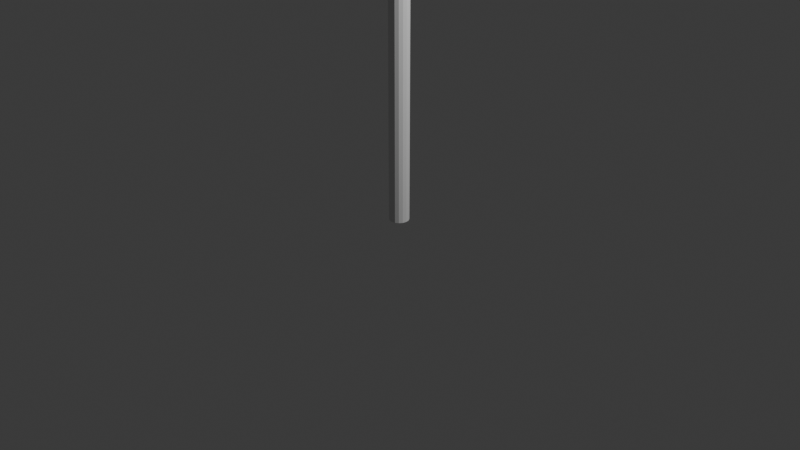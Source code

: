 # Source: coordinate-arrow.blend  (saved by Blender 4.0.36; exported with 4.5.12 LTS)
import bpy
from mathutils import Matrix  # noqa: F401  (used for matrix-valued properties, if any)

bpy.ops.wm.read_factory_settings(use_empty=True)
scene = bpy.context.scene
scene.name = 'Scene'

# ---- collections
col_collection = bpy.data.collections.new('Collection'); scene.collection.children.link(col_collection)

# ---- world
world_world = bpy.data.worlds.new('World'); scene.world = world_world
world_world.use_nodes = True; world_world.node_tree.nodes.clear()
_N = world_world.node_tree.nodes; _L = world_world.node_tree.links
n0 = _N.new('ShaderNodeOutputWorld'); n0.name = 'World Output'; n0.location = (300, 300)
n1 = _N.new('ShaderNodeBackground'); n1.name = 'Background'; n1.location = (10, 300)
n1.inputs[0].default_value = (0.05088, 0.05088, 0.05088, 1.0)
_L.new(n1.outputs[0], n0.inputs[0])
n0.is_active_output = True
world_world.color = (0.05088, 0.05088, 0.05088)
world_world.use_sun_shadow = False
world_world.sun_shadow_jitter_overblur = 0.0

# ---- cameras
cam_camera = bpy.data.cameras.new('Camera')
cam_camera.clip_end = 100.0
cam_camera.ortho_scale = 7.314

# ---- lights
light_light = bpy.data.lights.new('Light', 'POINT')
light_light.transmission_factor = 0.0
light_light.use_soft_falloff = False
light_light.energy = 1000.0
light_light.shadow_soft_size = 0.1
light_light.shadow_maximum_resolution = 0.006
light_light.use_absolute_resolution = True

# ---- meshes
me_cone_001 = bpy.data.meshes.new('Cone.001')
me_cone_001.from_pydata([(0.0, 1.0, -1.947), (0.3827, 0.9239, -1.947), (0.7071, 0.7071, -1.947), (0.9239, 0.3827, -1.947), (1.0, 0.0, -1.947), (0.9239, -0.3827, -1.947), (0.7071, -0.7071, -1.947), (0.3827, -0.9239, -1.947), (0.0, -1.0, -1.947), (-0.3827, -0.9239, -1.947), (-0.7071, -0.7071, -1.947), (-0.9239, -0.3827, -1.947), (-1.0, 0.0, -1.947), (-0.9239, 0.3827, -1.947), (-0.7071, 0.7071, -1.947), (-0.3827, 0.9239, -1.947), (0.0, 0.0, 1.264), (1.803e-07, 0.1036, -1.947), (0.03965, 0.09572, -1.947), (0.07326, 0.07326, -1.947), (0.09572, 0.03965, -1.947), (0.1036, -1.929e-09, -1.947), (0.09572, -0.03965, -1.947), (0.07326, -0.07326, -1.947), (0.03965, -0.09572, -1.947), (1.803e-07, -0.1036, -1.947), (-0.03965, -0.09572, -1.947), (-0.07326, -0.07326, -1.947), (-0.09572, -0.03965, -1.947), (-0.1036, -1.929e-09, -1.947), (-0.09572, 0.03965, -1.947), (-0.07326, 0.07326, -1.947), (-0.03965, 0.09572, -1.947), (2.223e-07, 0.1036, -22.76), (0.03965, 0.09572, -22.76), (0.07326, 0.07326, -22.76), (0.09572, 0.03965, -22.76), (0.1036, -1.929e-09, -22.76), (0.09572, -0.03965, -22.76), (0.07326, -0.07326, -22.76), (0.03965, -0.09572, -22.76), (2.223e-07, -0.1036, -22.76), (-0.03965, -0.09572, -22.76), (-0.07326, -0.07326, -22.76), (-0.09572, -0.03965, -22.76), (-0.1036, -1.929e-09, -22.76), (-0.09572, 0.03965, -22.76), (-0.07326, 0.07326, -22.76), (-0.03965, 0.09572, -22.76)], [], [(0, 16, 1), (1, 16, 2), (2, 16, 3), (3, 16, 4), (4, 16, 5), (5, 16, 6), (6, 16, 7), (7, 16, 8), (8, 16, 9), (9, 16, 10), (10, 16, 11), (11, 16, 12), (12, 16, 13), (13, 16, 14), (10, 11, 28, 27), (14, 16, 15), (15, 16, 0), (21, 22, 38, 37), (14, 15, 32, 31), (3, 4, 21, 20), (0, 1, 18, 17), (7, 8, 25, 24), (11, 12, 29, 28), (15, 0, 17, 32), (4, 5, 22, 21), (8, 9, 26, 25), (12, 13, 30, 29), (1, 2, 19, 18), (5, 6, 23, 22), (9, 10, 27, 26), (13, 14, 31, 30), (2, 3, 20, 19), (6, 7, 24, 23), (33, 34, 35, 36, 37, 38, 39, 40, 41, 42, 43, 44, 45, 46, 47, 48), (29, 30, 46, 45), (22, 23, 39, 38), (30, 31, 47, 46), (23, 24, 40, 39), (31, 32, 48, 47), (24, 25, 41, 40), (17, 18, 34, 33), (32, 17, 33, 48), (25, 26, 42, 41), (18, 19, 35, 34), (26, 27, 43, 42), (19, 20, 36, 35), (27, 28, 44, 43), (20, 21, 37, 36), (28, 29, 45, 44)])
_uv = me_cone_001.uv_layers.new(name='UVMap')
_uv.uv.foreach_set('vector', [0.25, 0.49, 0.25, 0.25, 0.3418, 0.4717, 0.3418, 0.4717, 0.25, 0.25, 0.4197, 0.4197, 0.4197, 0.4197, 0.25, 0.25, 0.4717, 0.3418, 0.4717, 0.3418, 0.25, 0.25, 0.49, 0.25, 0.49, 0.25, 0.25, 0.25, 0.4717, 0.1582, 0.4717, 0.1582, 0.25, 0.25, 0.4197, 0.08029, 0.4197, 0.08029, 0.25, 0.25, 0.3418, 0.02827, 0.3418, 0.02827, 0.25, 0.25, 0.25, 0.01, 0.25, 0.01, 0.25, 0.25, 0.1582, 0.02827, 0.1582, 0.02827, 0.25, 0.25, 0.08029, 0.08029, 0.08029, 0.08029, 0.25, 0.25, 0.02827, 0.1582, 0.02827, 0.1582, 0.25, 0.25, 0.01, 0.25, 0.01, 0.25, 0.25, 0.25, 0.02827, 0.3418, 0.02827, 0.3418, 0.25, 0.25, 0.08029, 0.4197, 0.08029, 0.08029, 0.02827, 0.1582, 0.02827, 0.1582, 0.08029, 0.08029, 0.08029, 0.4197, 0.25, 0.25, 0.1582, 0.4717, 0.1582, 0.4717, 0.25, 0.25, 0.25, 0.49, 0.49, 0.25, 0.4717, 0.1582, 0.4717, 0.1582, 0.49, 0.25, 0.08029, 0.4197, 0.1582, 0.4717, 0.1582, 0.4717, 0.08029, 0.4197, 0.4717, 0.3418, 0.49, 0.25, 0.49, 0.25, 0.4717, 0.3418, 0.25, 0.49, 0.3418, 0.4717, 0.3418, 0.4717, 0.25, 0.49, 0.3418, 0.02827, 0.25, 0.01, 0.25, 0.01, 0.3418, 0.02827, 0.02827, 0.1582, 0.01, 0.25, 0.01, 0.25, 0.02827, 0.1582, 0.1582, 0.4717, 0.25, 0.49, 0.25, 0.49, 0.1582, 0.4717, 0.49, 0.25, 0.4717, 0.1582, 0.4717, 0.1582, 0.49, 0.25, 0.25, 0.01, 0.1582, 0.02827, 0.1582, 0.02827, 0.25, 0.01, 0.01, 0.25, 0.02827, 0.3418, 0.02827, 0.3418, 0.01, 0.25, 0.3418, 0.4717, 0.4197, 0.4197, 0.4197, 0.4197, 0.3418, 0.4717, 0.4717, 0.1582, 0.4197, 0.08029, 0.4197, 0.08029, 0.4717, 0.1582, 0.1582, 0.02827, 0.08029, 0.08029, 0.08029, 0.08029, 0.1582, 0.02827, 0.02827, 0.3418, 0.08029, 0.4197, 0.08029, 0.4197, 0.02827, 0.3418, 0.4197, 0.4197, 0.4717, 0.3418, 0.4717, 0.3418, 0.4197, 0.4197, 0.4197, 0.08029, 0.3418, 0.02827, 0.3418, 0.02827, 0.4197, 0.08029, 0.75, 0.49, 0.8418, 0.4717, 0.9197, 0.4197, 0.9717, 0.3418, 0.99, 0.25, 0.9717, 0.1582, 0.9197, 0.08029, 0.8418, 0.02827, 0.75, 0.01, 0.6582, 0.02827, 0.5803, 0.08029, 0.5283, 0.1582, 0.51, 0.25, 0.5283, 0.3418, 0.5803, 0.4197, 0.6582, 0.4717, 0.01, 0.25, 0.02827, 0.3418, 0.02827, 0.3418, 0.01, 0.25, 0.4717, 0.1582, 0.4197, 0.08029, 0.4197, 0.08029, 0.4717, 0.1582, 0.02827, 0.3418, 0.08029, 0.4197, 0.08029, 0.4197, 0.02827, 0.3418, 0.4197, 0.08029, 0.3418, 0.02827, 0.3418, 0.02827, 0.4197, 0.08029, 0.08029, 0.4197, 0.1582, 0.4717, 0.1582, 0.4717, 0.08029, 0.4197, 0.3418, 0.02827, 0.25, 0.01, 0.25, 0.01, 0.3418, 0.02827, 0.25, 0.49, 0.3418, 0.4717, 0.3418, 0.4717, 0.25, 0.49, 0.1582, 0.4717, 0.25, 0.49, 0.25, 0.49, 0.1582, 0.4717, 0.25, 0.01, 0.1582, 0.02827, 0.1582, 0.02827, 0.25, 0.01, 0.3418, 0.4717, 0.4197, 0.4197, 0.4197, 0.4197, 0.3418, 0.4717, 0.1582, 0.02827, 0.08029, 0.08029, 0.08029, 0.08029, 0.1582, 0.02827, 0.4197, 0.4197, 0.4717, 0.3418, 0.4717, 0.3418, 0.4197, 0.4197, 0.08029, 0.08029, 0.02827, 0.1582, 0.02827, 0.1582, 0.08029, 0.08029, 0.4717, 0.3418, 0.49, 0.25, 0.49, 0.25, 0.4717, 0.3418, 0.02827, 0.1582, 0.01, 0.25, 0.01, 0.25, 0.02827, 0.1582])
me_cone_001.update()

# ---- objects
ob_light = bpy.data.objects.new('Light', light_light)
ob_camera = bpy.data.objects.new('Camera', cam_camera)
ob_cone = bpy.data.objects.new('Cone', me_cone_001)

# ---- transforms, parenting, visibility, modifiers, constraints
ob_light.location = (4.076, 1.005, 5.904)
ob_light.rotation_euler = (0.6503, 0.05522, 1.866)
ob_light.lock_rotations_4d = False
ob_light.empty_display_type = 'ARROWS'
ob_light.color = (0.0, 0.0, 0.0, 0.0)
ob_light.lineart.crease_threshold = 0.0
ob_camera.location = (7.359, -6.926, 4.958)
ob_camera.rotation_euler = (1.109, 0.0, 0.8149)
ob_camera.lock_rotations_4d = False
ob_camera.empty_display_type = 'ARROWS'
ob_camera.color = (0.0, 0.0, 0.0, 0.0)
ob_camera.display_type = 'WIRE'
ob_camera.lineart.crease_threshold = 0.0
ob_cone.location = (0.0, 0.0, 22.76)

# ---- collection membership
col_collection.objects.link(ob_light)
col_collection.objects.link(ob_camera)
col_collection.objects.link(ob_cone)

# ---- scene / render settings (as saved in the file)
scene.camera = ob_camera
scene.frame_start = 1; scene.frame_end = 250; scene.frame_set(1)
scene.render.engine = 'BLENDER_EEVEE_NEXT'
scene.cycles.sampling_pattern = 'TABULATED_SOBOL'
bpy.context.view_layer.update()
